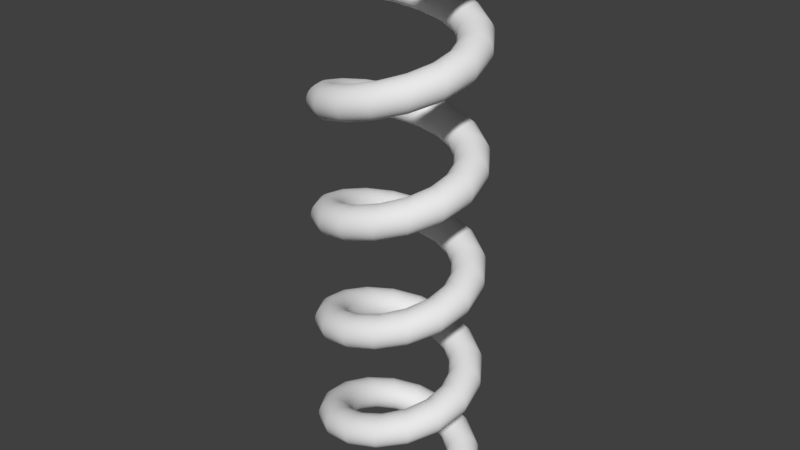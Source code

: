 # Source: Spring.blend  (saved by Blender 2.79.0; exported with 4.5.12 LTS)
import bpy
from mathutils import Matrix  # noqa: F401  (used for matrix-valued properties, if any)

bpy.ops.wm.read_factory_settings(use_empty=True)
scene = bpy.context.scene
scene.name = 'Scene'

# ---- collections
col_collection_1 = bpy.data.collections.new('Collection 1'); scene.collection.children.link(col_collection_1)

# ---- world
world_world = bpy.data.worlds.new('World'); scene.world = world_world
world_world.color = (0.05088, 0.05088, 0.05088)
world_world.use_sun_shadow = False
world_world.sun_shadow_jitter_overblur = 0.0
world_world.cycles.sampling_method = 'MANUAL'

# ---- meshes
me_torus = bpy.data.meshes.new('Torus')
me_torus.from_pydata([(2.0, 2.98e-07, 0.5), (1.902, 2.98e-07, 0.4904), (1.809, 2.98e-07, 0.4619), (1.722, 2.98e-07, 0.4157), (1.646, 2.98e-07, 0.3536), (1.584, 2.98e-07, 0.2778), (1.538, 3.129e-07, 0.1913), (1.51, 3.129e-07, 0.09755), (1.5, 3.139e-07, -1.336e-07), (1.51, 3.204e-07, -0.09755), (1.538, 3.278e-07, -0.1913), (1.584, 3.278e-07, -0.2778), (1.646, 3.278e-07, -0.3536), (1.722, 3.278e-07, -0.4157), (1.809, 3.278e-07, -0.4619), (1.902, 3.278e-07, -0.4904), (2.0, 3.576e-07, -0.5), (2.098, 3.278e-07, -0.4904), (2.191, 3.278e-07, -0.4619), (2.278, 3.278e-07, -0.4157), (2.354, 3.278e-07, -0.3536), (2.416, 3.278e-07, -0.2778), (2.462, 3.278e-07, -0.1913), (2.49, 3.204e-07, -0.09754), (2.5, 3.139e-07, 3.114e-07), (2.49, 3.129e-07, 0.09755), (2.462, 3.129e-07, 0.1913), (2.416, 2.98e-07, 0.2778), (2.354, 2.98e-07, 0.3536), (2.278, 2.98e-07, 0.4157), (2.191, 2.98e-07, 0.4619), (2.098, 2.98e-07, 0.4904)], [(1, 0), (2, 1), (3, 2), (4, 3), (5, 4), (6, 5), (7, 6), (8, 7), (9, 8), (10, 9), (11, 10), (12, 11), (13, 12), (14, 13), (15, 14), (16, 15), (17, 16), (18, 17), (19, 18), (20, 19), (21, 20), (22, 21), (23, 22), (24, 23), (25, 24), (26, 25), (27, 26), (28, 27), (29, 28), (30, 29), (31, 30), (0, 31)], [])
me_torus.use_remesh_preserve_volume = False
me_torus.use_remesh_preserve_attributes = False
me_torus.use_mirror_vertex_groups = False
me_torus.update()

# ---- objects
ob_torus = bpy.data.objects.new('Torus', me_torus)

# ---- transforms, parenting, visibility, modifiers, constraints
ob_torus.location = (0.0, 0.0, 0.0)
ob_torus.lineart.crease_threshold = 0.0
_m = ob_torus.modifiers.new('Screw', 'SCREW')
_m.steps = 32
_m.iterations = 5
_m.screw_offset = 3.4

# ---- collection membership
col_collection_1.objects.link(ob_torus)

# ---- scene / render settings (as saved in the file)
scene.frame_start = 1; scene.frame_end = 250; scene.frame_set(1)
scene.render.engine = 'BLENDER_EEVEE_NEXT'
scene.render.resolution_percentage = 50
scene.render.dither_intensity = 0.0
scene.cycles.use_denoising = False
scene.cycles.samples = 128
scene.cycles.sampling_pattern = 'TABULATED_SOBOL'
scene.cycles.use_adaptive_sampling = False
scene.cycles.use_light_tree = False
scene.cycles.blur_glossy = 0.0
scene.cycles.sample_clamp_indirect = 0.0
scene.view_settings.view_transform = 'Standard'
bpy.context.view_layer.update()

# ---- added for rendering (the .blend has no active camera and no usable light): camera, sun
cam_auto = bpy.data.cameras.new('AutoCamera')
cam_auto.lens = 50.0
cam_auto.sensor_width = 36.0
cam_auto.clip_end = 1000.0
ob_auto_camera = bpy.data.objects.new('AutoCamera', cam_auto)
scene.collection.objects.link(ob_auto_camera)
ob_auto_camera.location = (17.893, -21.4716, 22.8144)
ob_auto_camera.rotation_euler = (1.09748, -7.21219e-08, 0.694738)
scene.camera = ob_auto_camera
light_auto_sun = bpy.data.lights.new('AutoSun', 'SUN')
light_auto_sun.energy = 3.0
light_auto_sun.angle = 0.0523599
ob_auto_sun = bpy.data.objects.new('AutoSun', light_auto_sun)
scene.collection.objects.link(ob_auto_sun)
ob_auto_sun.rotation_euler = (0.872665, 0.174533, 0.523599)
bpy.context.view_layer.update()
